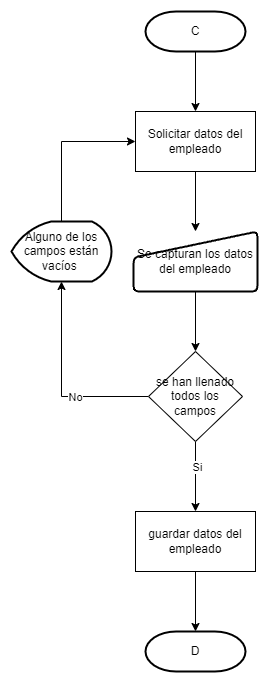

The diagram above was exported from draw.io. Its source (the exported page's mxGraphModel, read from the mxfile embedded in the PNG):
<mxGraphModel dx="1036" dy="614" grid="1" gridSize="10" guides="1" tooltips="1" connect="1" arrows="1" fold="1" page="1" pageScale="1" pageWidth="827" pageHeight="1169" math="0" shadow="0">
  <root>
    <mxCell id="0" />
    <mxCell id="1" parent="0" />
    <mxCell id="2" value="" style="edgeStyle=orthogonalEdgeStyle;rounded=0;orthogonalLoop=1;jettySize=auto;html=1;" edge="1" source="3" target="5" parent="1">
      <mxGeometry relative="1" as="geometry" />
    </mxCell>
    <mxCell id="3" value="C" style="strokeWidth=2;html=1;shape=mxgraph.flowchart.terminator;whiteSpace=wrap;" vertex="1" parent="1">
      <mxGeometry x="374" y="40" width="100" height="40" as="geometry" />
    </mxCell>
    <mxCell id="4" value="" style="edgeStyle=orthogonalEdgeStyle;rounded=0;orthogonalLoop=1;jettySize=auto;html=1;" edge="1" source="5" target="7" parent="1">
      <mxGeometry relative="1" as="geometry" />
    </mxCell>
    <mxCell id="5" value="Solicitar datos del empleado" style="rounded=0;whiteSpace=wrap;html=1;" vertex="1" parent="1">
      <mxGeometry x="364" y="140" width="120" height="60" as="geometry" />
    </mxCell>
    <mxCell id="6" value="" style="edgeStyle=orthogonalEdgeStyle;rounded=0;orthogonalLoop=1;jettySize=auto;html=1;" edge="1" source="7" target="12" parent="1">
      <mxGeometry relative="1" as="geometry" />
    </mxCell>
    <mxCell id="7" value="Se capturan los datos del empleado" style="html=1;strokeWidth=2;shape=manualInput;whiteSpace=wrap;rounded=1;size=26;arcSize=11;" vertex="1" parent="1">
      <mxGeometry x="362" y="260" width="124" height="60" as="geometry" />
    </mxCell>
    <mxCell id="8" style="edgeStyle=orthogonalEdgeStyle;rounded=0;orthogonalLoop=1;jettySize=auto;html=1;exitX=0;exitY=0.5;exitDx=0;exitDy=0;" edge="1" source="12" target="14" parent="1">
      <mxGeometry relative="1" as="geometry">
        <mxPoint x="290" y="280" as="targetPoint" />
      </mxGeometry>
    </mxCell>
    <mxCell id="9" value="No" style="edgeLabel;html=1;align=center;verticalAlign=middle;resizable=0;points=[];" vertex="1" connectable="0" parent="8">
      <mxGeometry x="-0.2667" relative="1" as="geometry">
        <mxPoint as="offset" />
      </mxGeometry>
    </mxCell>
    <mxCell id="10" value="" style="edgeStyle=orthogonalEdgeStyle;rounded=0;orthogonalLoop=1;jettySize=auto;html=1;entryX=0.5;entryY=0;entryDx=0;entryDy=0;" edge="1" source="12" target="16" parent="1">
      <mxGeometry relative="1" as="geometry">
        <mxPoint x="424" y="670" as="targetPoint" />
      </mxGeometry>
    </mxCell>
    <mxCell id="11" value="Si" style="edgeLabel;html=1;align=center;verticalAlign=middle;resizable=0;points=[];" vertex="1" connectable="0" parent="10">
      <mxGeometry x="-0.28" y="1" relative="1" as="geometry">
        <mxPoint as="offset" />
      </mxGeometry>
    </mxCell>
    <mxCell id="12" value="se han llenado todos los campos" style="rhombus;whiteSpace=wrap;html=1;" vertex="1" parent="1">
      <mxGeometry x="377" y="380" width="94" height="90" as="geometry" />
    </mxCell>
    <mxCell id="13" style="edgeStyle=orthogonalEdgeStyle;rounded=0;orthogonalLoop=1;jettySize=auto;html=1;exitX=0.5;exitY=0;exitDx=0;exitDy=0;exitPerimeter=0;entryX=0;entryY=0.5;entryDx=0;entryDy=0;" edge="1" source="14" target="5" parent="1">
      <mxGeometry relative="1" as="geometry" />
    </mxCell>
    <mxCell id="14" value="Alguno de los campos están vacíos&amp;nbsp;" style="strokeWidth=2;html=1;shape=mxgraph.flowchart.display;whiteSpace=wrap;" vertex="1" parent="1">
      <mxGeometry x="240" y="250" width="100" height="60" as="geometry" />
    </mxCell>
    <mxCell id="15" value="" style="edgeStyle=orthogonalEdgeStyle;rounded=0;orthogonalLoop=1;jettySize=auto;html=1;" edge="1" source="16" target="17" parent="1">
      <mxGeometry relative="1" as="geometry" />
    </mxCell>
    <mxCell id="16" value="guardar datos del empleado" style="rounded=0;whiteSpace=wrap;html=1;" vertex="1" parent="1">
      <mxGeometry x="364" y="540" width="120" height="60" as="geometry" />
    </mxCell>
    <mxCell id="17" value="D" style="strokeWidth=2;html=1;shape=mxgraph.flowchart.terminator;whiteSpace=wrap;" vertex="1" parent="1">
      <mxGeometry x="374" y="660" width="100" height="40" as="geometry" />
    </mxCell>
  </root>
</mxGraphModel>